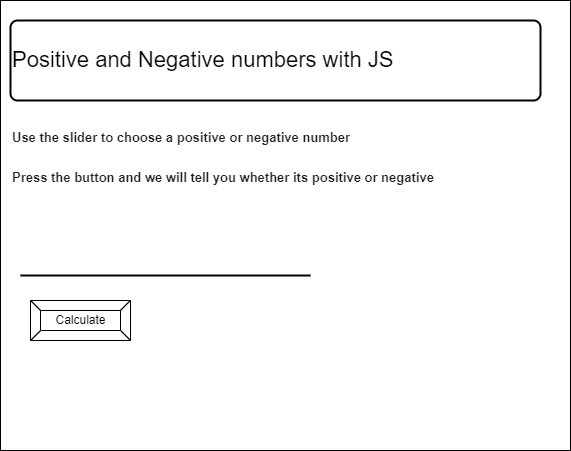

The diagram above was exported from draw.io. Its source (the exported page's mxGraphModel, read from the mxfile embedded in the PNG):
<mxGraphModel dx="1074" dy="684" grid="1" gridSize="10" guides="1" tooltips="1" connect="1" arrows="1" fold="1" page="1" pageScale="1" pageWidth="850" pageHeight="1100" math="0" shadow="0">
  <root>
    <mxCell id="0" />
    <mxCell id="1" parent="0" />
    <mxCell id="2" value="" style="rounded=0;whiteSpace=wrap;html=1;" parent="1" vertex="1">
      <mxGeometry x="50" y="160" width="570" height="450" as="geometry" />
    </mxCell>
    <mxCell id="6" value="Calculate" style="labelPosition=center;verticalLabelPosition=middle;align=center;html=1;shape=mxgraph.basic.button;dx=10;" parent="1" vertex="1">
      <mxGeometry x="80" y="460" width="100" height="40" as="geometry" />
    </mxCell>
    <mxCell id="8" value="&lt;span&gt;&lt;font style=&quot;font-size: 22px&quot;&gt;Positive and Negative numbers with JS&lt;/font&gt;&lt;/span&gt;" style="rounded=1;whiteSpace=wrap;html=1;absoluteArcSize=1;arcSize=14;strokeWidth=2;align=left;" parent="1" vertex="1">
      <mxGeometry x="60" y="180" width="530" height="80" as="geometry" />
    </mxCell>
    <mxCell id="9" value="" style="line;strokeWidth=2;html=1;fontSize=22;" parent="1" vertex="1">
      <mxGeometry x="70" y="430" width="290" height="10" as="geometry" />
    </mxCell>
    <mxCell id="10" value="&lt;p style=&quot;padding: 0px ; line-height: 24px ; margin: 0px 0px 16px ; color: rgba(0 , 0 , 0 , 0.87) ; font-family: &amp;#34;helvetica&amp;#34; , &amp;#34;arial&amp;#34; , sans-serif ; font-size: 13px&quot;&gt;&lt;b&gt;&lt;font style=&quot;font-size: 13px&quot;&gt;Use the slider to choose a positive or negative number&lt;/font&gt;&lt;/b&gt;&lt;/p&gt;&lt;p style=&quot;padding: 0px ; line-height: 24px ; margin: 0px 0px 16px ; color: rgba(0 , 0 , 0 , 0.87) ; font-family: &amp;#34;helvetica&amp;#34; , &amp;#34;arial&amp;#34; , sans-serif ; font-size: 13px&quot;&gt;&lt;b&gt;&lt;font style=&quot;font-size: 13px&quot;&gt;Press the button and we will tell you whether its positive or negative&lt;/font&gt;&lt;/b&gt;&lt;/p&gt;" style="text;html=1;align=left;verticalAlign=middle;resizable=0;points=[];autosize=1;strokeColor=none;fillColor=none;" vertex="1" parent="1">
      <mxGeometry x="60" y="280" width="440" height="90" as="geometry" />
    </mxCell>
  </root>
</mxGraphModel>